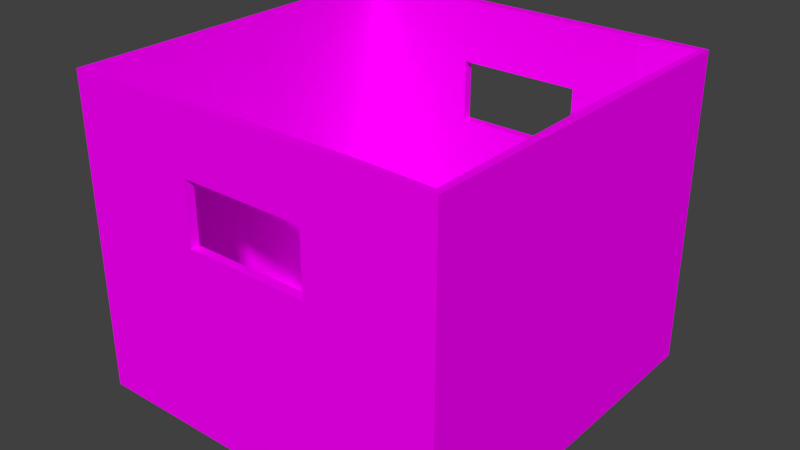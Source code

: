 # Source: plastic-box.blend  (saved by Blender 2.79.0; exported with 4.5.12 LTS)
import bpy
from mathutils import Matrix  # noqa: F401  (used for matrix-valued properties, if any)

bpy.ops.wm.read_factory_settings(use_empty=True)
scene = bpy.context.scene
scene.name = 'Scene'

# ---- collections
col_collection_2 = bpy.data.collections.new('Collection 2'); scene.collection.children.link(col_collection_2)

# ---- images (referenced by path relative to the original .blend; pixels are not part of the script)
import os
ASSET_DIR = os.environ.get("B2B_ASSET_DIR", "")  # directory of the original .blend (textures are referenced by path, not embedded)
HERE = os.path.dirname(os.path.abspath(__file__))  # packed textures are extracted next to this script under _unpacked/

def load_image(name, relpath, width, height, colorspace="sRGB"):
    """Load a texture the original file referenced (path relative to the .blend, or extracted next to this script)."""
    p = next((c for c in (os.path.join(HERE, relpath), os.path.join(ASSET_DIR, relpath)) if relpath and os.path.exists(c)), "")
    if p:
        img = bpy.data.images.load(p, check_existing=True)
        img.name = name
    else:  # same state as the original file: an image datablock whose file is absent (Cycles renders it pink)
        img = bpy.data.images.new(name, width, height)
        img.source = "FILE"
        img.filepath = "//" + (relpath or name)
    img.colorspace_settings.name = colorspace
    return img
img_lowpolytexture_png = load_image('LowPolyTexture.png', 'LowPolyTexture.png', 1024, 1024, 'sRGB')

# ---- materials (node trees are filled in below, after node groups)
mat_material = bpy.data.materials.new('Material')
mat_material.alpha_threshold = 0.0
mat_material.roughness = 0.5

# ---- material node trees
mat_material.use_nodes = True; mat_material.node_tree.nodes.clear()
_N = mat_material.node_tree.nodes; _L = mat_material.node_tree.links
n0 = _N.new('ShaderNodeOutputMaterial'); n0.name = 'Material Output'; n0.location = (300, 300)
n1 = _N.new('ShaderNodeBsdfDiffuse'); n1.name = 'Diffuse BSDF'; n1.location = (10, 300)
n2 = _N.new('ShaderNodeTexImage'); n2.name = 'Image Texture'; n2.location = (-180, 300)
n2.width = 140
n2.image = img_lowpolytexture_png
_L.new(n1.outputs[0], n0.inputs[0])
_L.new(n2.outputs[0], n1.inputs[0])
n0.is_active_output = True

# ---- world
world_world = bpy.data.worlds.new('World'); scene.world = world_world
world_world.color = (0.05088, 0.05088, 0.05088)
world_world.use_sun_shadow = False
world_world.sun_shadow_jitter_overblur = 0.0
world_world.cycles.sampling_method = 'MANUAL'

# ---- meshes
me_cube = bpy.data.meshes.new('Cube')
me_cube.from_pydata([(-1.0, -1.0, 1.0), (1.0, -1.0, 1.0), (-1.0, 0.0, 1.0), (1.0, 0.0, 1.0), (0.6667, -1.0, 1.0), (0.3333, -1.0, 1.0), (-2.98e-08, -1.0, 1.0), (-0.3333, -1.0, 1.0), (-0.6667, -1.0, 1.0), (-1.0, -1.0, -0.6667), (-1.0, -1.0, -0.3333), (-1.0, -1.0, 2.98e-08), (-1.0, -1.0, 0.3333), (-1.0, -1.0, 0.6667), (1.0, -1.0, 0.6667), (1.0, -1.0, 0.3333), (1.0, -1.0, -2.98e-08), (1.0, -1.0, -0.3333), (1.0, -1.0, -0.6667), (1.0, 0.0, 0.6667), (1.0, 0.0, 0.3333), (1.0, 0.0, -2.98e-08), (1.0, 0.0, -0.3333), (1.0, 0.0, -0.6667), (-1.0, 0.0, 0.6667), (-1.0, 0.0, 0.3333), (-1.0, 0.0, -2.98e-08), (-1.0, 0.0, -0.3333), (-1.0, 0.0, -0.6667), (0.6667, -1.0, 0.6667), (0.6667, -1.0, 0.3333), (0.6667, -1.0, -2.98e-08), (0.6667, -1.0, -0.3333), (0.6667, -1.0, -0.6667), (0.3333, -1.0, 0.6667), (0.3333, -1.0, 0.3333), (0.3333, -1.0, -2.98e-08), (0.3333, -1.0, -0.3333), (0.3333, -1.0, -0.6667), (-1.987e-08, -1.0, 0.6667), (-9.934e-09, -1.0, 0.3333), (8.882e-16, -1.0, -2.98e-08), (9.934e-09, -1.0, -0.3333), (1.987e-08, -1.0, -0.6667), (-0.3333, -1.0, 0.6667), (-0.3333, -1.0, 0.3333), (-0.3333, -1.0, -2.98e-08), (-0.3333, -1.0, -0.3333), (-0.3333, -1.0, -0.6667), (-0.6667, -1.0, 0.6667), (-0.6667, -1.0, 0.3333), (-0.6667, -1.0, -2.98e-08), (-0.6667, -1.0, -0.3333), (-0.6667, -1.0, -0.6667)], [], [(19, 3, 1, 14), (49, 8, 0, 13), (13, 0, 2, 24), (28, 23, 18, 33, 38, 43, 48, 53, 9), (14, 1, 4, 29), (29, 4, 5, 34), (34, 5, 6, 39), (39, 6, 7, 44), (44, 7, 8, 49), (48, 47, 52, 53), (47, 46, 51, 52), (46, 45, 50, 51), (45, 44, 49, 50), (43, 42, 47, 48), (42, 41, 46, 47), (41, 40, 45, 46), (38, 37, 42, 43), (37, 36, 41, 42), (36, 35, 40, 41), (33, 32, 37, 38), (32, 31, 36, 37), (31, 30, 35, 36), (30, 29, 34, 35), (18, 17, 32, 33), (17, 16, 31, 32), (16, 15, 30, 31), (15, 14, 29, 30), (9, 10, 27, 28), (10, 11, 26, 27), (11, 12, 25, 26), (12, 13, 24, 25), (53, 52, 10, 9), (52, 51, 11, 10), (51, 50, 12, 11), (50, 49, 13, 12), (23, 22, 17, 18), (22, 21, 16, 17), (21, 20, 15, 16), (20, 19, 14, 15)])
_uv = me_cube.uv_layers.new(name='UVMap')
_uv.uv.foreach_set('vector', [0.6749, 0.9548, 0.6749, 0.959, 0.6621, 0.959, 0.6621, 0.9548, 0.6791, 0.9334, 0.6834, 0.9334, 0.6834, 0.9377, 0.6791, 0.9377, 0.709, 0.9291, 0.709, 0.9334, 0.6962, 0.9334, 0.6962, 0.9291, 0.6834, 0.9377, 0.6834, 0.9121, 0.6962, 0.9121, 0.6962, 0.9163, 0.6962, 0.9206, 0.6962, 0.9249, 0.6962, 0.9291, 0.6962, 0.9334, 0.6962, 0.9377, 0.6791, 0.9121, 0.6834, 0.9121, 0.6834, 0.9163, 0.6791, 0.9163, 0.6791, 0.9163, 0.6834, 0.9163, 0.6834, 0.9206, 0.6791, 0.9206, 0.6791, 0.9206, 0.6834, 0.9206, 0.6834, 0.9249, 0.6791, 0.9249, 0.6791, 0.9249, 0.6834, 0.9249, 0.6834, 0.9291, 0.6791, 0.9291, 0.6791, 0.9291, 0.6834, 0.9291, 0.6834, 0.9334, 0.6791, 0.9334, 0.6621, 0.9291, 0.6663, 0.9291, 0.6663, 0.9334, 0.6621, 0.9334, 0.6663, 0.9291, 0.6706, 0.9291, 0.6706, 0.9334, 0.6663, 0.9334, 0.6706, 0.9291, 0.6749, 0.9291, 0.6749, 0.9334, 0.6706, 0.9334, 0.6749, 0.9291, 0.6791, 0.9291, 0.6791, 0.9334, 0.6749, 0.9334, 0.6621, 0.9249, 0.6663, 0.9249, 0.6663, 0.9291, 0.6621, 0.9291, 0.6663, 0.9249, 0.6706, 0.9249, 0.6706, 0.9291, 0.6663, 0.9291, 0.6706, 0.9249, 0.6749, 0.9249, 0.6749, 0.9291, 0.6706, 0.9291, 0.6621, 0.9206, 0.6663, 0.9206, 0.6663, 0.9249, 0.6621, 0.9249, 0.6663, 0.9206, 0.6706, 0.9206, 0.6706, 0.9249, 0.6663, 0.9249, 0.6706, 0.9206, 0.6749, 0.9206, 0.6749, 0.9249, 0.6706, 0.9249, 0.6621, 0.9163, 0.6663, 0.9163, 0.6663, 0.9206, 0.6621, 0.9206, 0.6663, 0.9163, 0.6706, 0.9163, 0.6706, 0.9206, 0.6663, 0.9206, 0.6706, 0.9163, 0.6749, 0.9163, 0.6749, 0.9206, 0.6706, 0.9206, 0.6749, 0.9163, 0.6791, 0.9163, 0.6791, 0.9206, 0.6749, 0.9206, 0.6621, 0.9121, 0.6663, 0.9121, 0.6663, 0.9163, 0.6621, 0.9163, 0.6663, 0.9121, 0.6706, 0.9121, 0.6706, 0.9163, 0.6663, 0.9163, 0.6706, 0.9121, 0.6749, 0.9121, 0.6749, 0.9163, 0.6706, 0.9163, 0.6749, 0.9121, 0.6791, 0.9121, 0.6791, 0.9163, 0.6749, 0.9163, 0.709, 0.9121, 0.709, 0.9163, 0.6962, 0.9163, 0.6962, 0.9121, 0.709, 0.9163, 0.709, 0.9206, 0.6962, 0.9206, 0.6962, 0.9163, 0.709, 0.9206, 0.709, 0.9249, 0.6962, 0.9249, 0.6962, 0.9206, 0.709, 0.9249, 0.709, 0.9291, 0.6962, 0.9291, 0.6962, 0.9249, 0.6621, 0.9334, 0.6663, 0.9334, 0.6663, 0.9377, 0.6621, 0.9377, 0.6663, 0.9334, 0.6706, 0.9334, 0.6706, 0.9377, 0.6663, 0.9377, 0.6706, 0.9334, 0.6749, 0.9334, 0.6749, 0.9377, 0.6706, 0.9377, 0.6749, 0.9334, 0.6791, 0.9334, 0.6791, 0.9377, 0.6749, 0.9377, 0.6749, 0.9377, 0.6749, 0.942, 0.6621, 0.942, 0.6621, 0.9377, 0.6749, 0.942, 0.6749, 0.9462, 0.6621, 0.9462, 0.6621, 0.942, 0.6749, 0.9462, 0.6749, 0.9505, 0.6621, 0.9505, 0.6621, 0.9462, 0.6749, 0.9505, 0.6749, 0.9548, 0.6621, 0.9548, 0.6621, 0.9505])
me_cube.materials.append(mat_material)
me_cube.use_remesh_preserve_volume = False
me_cube.use_remesh_preserve_attributes = False
me_cube.use_mirror_vertex_groups = False
me_cube.update()

# ---- objects
ob_cube = bpy.data.objects.new('Cube', me_cube)

# ---- transforms, parenting, visibility, modifiers, constraints
ob_cube.location = (0.0, 0.0, 0.0)
ob_cube.scale = (0.1838, 0.1838, 0.1838)
ob_cube.lineart.crease_threshold = 0.0
_m = ob_cube.modifiers.new('Mirror', 'MIRROR')
_m.use_axis = (False, True, False)
_m = ob_cube.modifiers.new('Solidify', 'SOLIDIFY')
_m.thickness = 0.05
_m.nonmanifold_thickness_mode = 'FIXED'
_m.nonmanifold_merge_threshold = 0.0003

# ---- collection membership
col_collection_2.objects.link(ob_cube)

# ---- scene / render settings (as saved in the file)
scene.frame_start = 1; scene.frame_end = 250; scene.frame_set(1)
scene.render.engine = 'CYCLES'
scene.render.resolution_percentage = 50
scene.render.dither_intensity = 0.0
scene.cycles.use_denoising = False
scene.cycles.samples = 128
scene.cycles.sampling_pattern = 'TABULATED_SOBOL'
scene.cycles.use_adaptive_sampling = False
scene.cycles.use_light_tree = False
scene.cycles.blur_glossy = 0.0
scene.cycles.sample_clamp_indirect = 0.0
scene.view_settings.view_transform = 'Standard'
bpy.context.view_layer.update()

# ---- added for rendering (the .blend has no active camera and no usable light): camera, sun
cam_auto = bpy.data.cameras.new('AutoCamera')
cam_auto.lens = 50.0
cam_auto.sensor_width = 36.0
cam_auto.clip_end = 1000.0
ob_auto_camera = bpy.data.objects.new('AutoCamera', cam_auto)
scene.collection.objects.link(ob_auto_camera)
ob_auto_camera.location = (0.558342, -0.670011, 0.47731)
ob_auto_camera.rotation_euler = (1.09748, -7.21219e-08, 0.694738)
scene.camera = ob_auto_camera
light_auto_sun = bpy.data.lights.new('AutoSun', 'SUN')
light_auto_sun.energy = 3.0
light_auto_sun.angle = 0.0523599
ob_auto_sun = bpy.data.objects.new('AutoSun', light_auto_sun)
scene.collection.objects.link(ob_auto_sun)
ob_auto_sun.rotation_euler = (0.872665, 0.174533, 0.523599)
bpy.context.view_layer.update()
